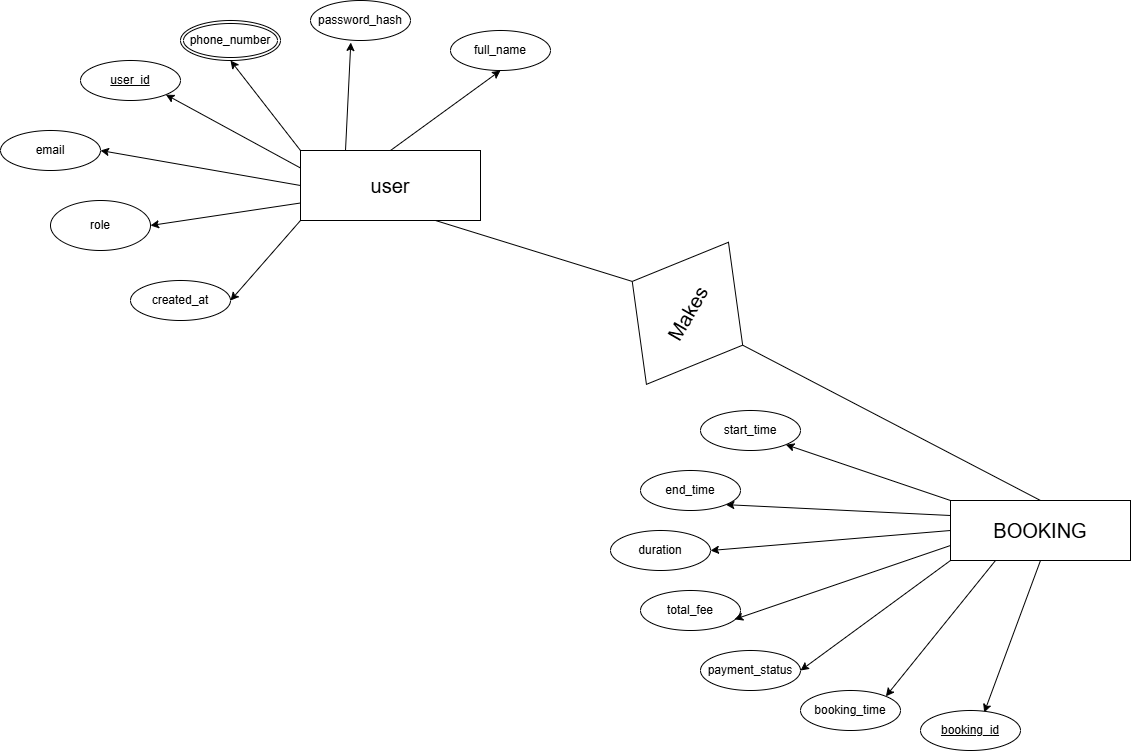

The diagram above was exported from draw.io. Its source (the exported page's mxGraphModel, read from the mxfile embedded in the PNG):
<mxGraphModel dx="1925" dy="1691" grid="1" gridSize="10" guides="1" tooltips="1" connect="1" arrows="1" fold="1" page="1" pageScale="1" pageWidth="850" pageHeight="1100" math="0" shadow="0">
  <root>
    <mxCell id="0" />
    <mxCell id="1" parent="0" />
    <mxCell id="e2ms6KQagvzlUy9uoa7I-13" edge="1" parent="1" source="e2ms6KQagvzlUy9uoa7I-1" style="rounded=0;orthogonalLoop=1;jettySize=auto;html=1;entryX=0.637;entryY=0.05;entryDx=0;entryDy=0;entryPerimeter=0;exitX=0.5;exitY=1;exitDx=0;exitDy=0;" target="e2ms6KQagvzlUy9uoa7I-3">
      <mxGeometry relative="1" as="geometry">
        <mxPoint x="460" y="510" as="sourcePoint" />
      </mxGeometry>
    </mxCell>
    <mxCell id="e2ms6KQagvzlUy9uoa7I-14" edge="1" parent="1" source="e2ms6KQagvzlUy9uoa7I-1" style="rounded=0;orthogonalLoop=1;jettySize=auto;html=1;exitX=0;exitY=0;exitDx=0;exitDy=0;entryX=1;entryY=1;entryDx=0;entryDy=0;" target="e2ms6KQagvzlUy9uoa7I-4">
      <mxGeometry relative="1" as="geometry" />
    </mxCell>
    <mxCell id="e2ms6KQagvzlUy9uoa7I-16" edge="1" parent="1" source="e2ms6KQagvzlUy9uoa7I-1" style="rounded=0;orthogonalLoop=1;jettySize=auto;html=1;exitX=0;exitY=0.25;exitDx=0;exitDy=0;entryX=1;entryY=1;entryDx=0;entryDy=0;" target="e2ms6KQagvzlUy9uoa7I-5">
      <mxGeometry relative="1" as="geometry" />
    </mxCell>
    <mxCell id="e2ms6KQagvzlUy9uoa7I-17" edge="1" parent="1" source="e2ms6KQagvzlUy9uoa7I-1" style="rounded=0;orthogonalLoop=1;jettySize=auto;html=1;exitX=0;exitY=0.5;exitDx=0;exitDy=0;entryX=1;entryY=0.5;entryDx=0;entryDy=0;" target="e2ms6KQagvzlUy9uoa7I-7">
      <mxGeometry relative="1" as="geometry" />
    </mxCell>
    <mxCell id="e2ms6KQagvzlUy9uoa7I-19" edge="1" parent="1" source="e2ms6KQagvzlUy9uoa7I-1" style="rounded=0;orthogonalLoop=1;jettySize=auto;html=1;exitX=0;exitY=1;exitDx=0;exitDy=0;entryX=1;entryY=0.5;entryDx=0;entryDy=0;" target="e2ms6KQagvzlUy9uoa7I-9">
      <mxGeometry relative="1" as="geometry" />
    </mxCell>
    <mxCell id="e2ms6KQagvzlUy9uoa7I-20" edge="1" parent="1" source="e2ms6KQagvzlUy9uoa7I-1" style="rounded=0;orthogonalLoop=1;jettySize=auto;html=1;exitX=0.25;exitY=1;exitDx=0;exitDy=0;entryX=1;entryY=0;entryDx=0;entryDy=0;" target="e2ms6KQagvzlUy9uoa7I-6">
      <mxGeometry relative="1" as="geometry" />
    </mxCell>
    <mxCell id="e2ms6KQagvzlUy9uoa7I-37" edge="1" parent="1" source="e2ms6KQagvzlUy9uoa7I-38" style="rounded=0;orthogonalLoop=1;jettySize=auto;html=1;exitX=0.5;exitY=0;exitDx=0;exitDy=0;entryX=0.75;entryY=1;entryDx=0;entryDy=0;endArrow=none;endFill=0;" target="e2ms6KQagvzlUy9uoa7I-21">
      <mxGeometry relative="1" as="geometry" />
    </mxCell>
    <mxCell id="e2ms6KQagvzlUy9uoa7I-1" parent="1" style="whiteSpace=wrap;html=1;align=center;" value="&lt;font style=&quot;font-size: 20px;&quot;&gt;BOOKING&lt;/font&gt;" vertex="1">
      <mxGeometry height="60" width="180" x="390" y="410" as="geometry" />
    </mxCell>
    <mxCell id="e2ms6KQagvzlUy9uoa7I-3" parent="1" style="ellipse;whiteSpace=wrap;html=1;align=center;fontStyle=4;" value="booking_id" vertex="1">
      <mxGeometry height="40" width="100" x="360" y="620" as="geometry" />
    </mxCell>
    <mxCell id="e2ms6KQagvzlUy9uoa7I-4" parent="1" style="ellipse;whiteSpace=wrap;html=1;align=center;" value="start_time" vertex="1">
      <mxGeometry height="40" width="100" x="140" y="320" as="geometry" />
    </mxCell>
    <mxCell id="e2ms6KQagvzlUy9uoa7I-5" parent="1" style="ellipse;whiteSpace=wrap;html=1;align=center;" value="end_time" vertex="1">
      <mxGeometry height="40" width="100" x="80" y="380" as="geometry" />
    </mxCell>
    <mxCell id="e2ms6KQagvzlUy9uoa7I-6" parent="1" style="ellipse;whiteSpace=wrap;html=1;align=center;" value="booking_time" vertex="1">
      <mxGeometry height="40" width="100" x="240" y="600" as="geometry" />
    </mxCell>
    <mxCell id="e2ms6KQagvzlUy9uoa7I-7" parent="1" style="ellipse;whiteSpace=wrap;html=1;align=center;" value="duration" vertex="1">
      <mxGeometry height="40" width="100" x="50" y="440" as="geometry" />
    </mxCell>
    <mxCell id="e2ms6KQagvzlUy9uoa7I-8" parent="1" style="ellipse;whiteSpace=wrap;html=1;align=center;" value="total_fee" vertex="1">
      <mxGeometry height="40" width="100" x="80" y="500" as="geometry" />
    </mxCell>
    <mxCell id="e2ms6KQagvzlUy9uoa7I-9" parent="1" style="ellipse;whiteSpace=wrap;html=1;align=center;" value="payment_status" vertex="1">
      <mxGeometry height="40" width="100" x="140" y="560" as="geometry" />
    </mxCell>
    <mxCell id="e2ms6KQagvzlUy9uoa7I-18" edge="1" parent="1" source="e2ms6KQagvzlUy9uoa7I-1" style="rounded=0;orthogonalLoop=1;jettySize=auto;html=1;exitX=0;exitY=0.75;exitDx=0;exitDy=0;entryX=0.941;entryY=0.721;entryDx=0;entryDy=0;entryPerimeter=0;" target="e2ms6KQagvzlUy9uoa7I-8">
      <mxGeometry relative="1" as="geometry" />
    </mxCell>
    <mxCell id="e2ms6KQagvzlUy9uoa7I-30" edge="1" parent="1" source="e2ms6KQagvzlUy9uoa7I-21" style="rounded=0;orthogonalLoop=1;jettySize=auto;html=1;exitX=0;exitY=0.5;exitDx=0;exitDy=0;entryX=1;entryY=0.5;entryDx=0;entryDy=0;" target="e2ms6KQagvzlUy9uoa7I-28">
      <mxGeometry relative="1" as="geometry" />
    </mxCell>
    <mxCell id="e2ms6KQagvzlUy9uoa7I-31" edge="1" parent="1" source="e2ms6KQagvzlUy9uoa7I-21" style="rounded=0;orthogonalLoop=1;jettySize=auto;html=1;exitX=0;exitY=0.75;exitDx=0;exitDy=0;entryX=1;entryY=0.5;entryDx=0;entryDy=0;" target="e2ms6KQagvzlUy9uoa7I-25">
      <mxGeometry relative="1" as="geometry" />
    </mxCell>
    <mxCell id="e2ms6KQagvzlUy9uoa7I-32" edge="1" parent="1" source="e2ms6KQagvzlUy9uoa7I-21" style="rounded=0;orthogonalLoop=1;jettySize=auto;html=1;exitX=0;exitY=1;exitDx=0;exitDy=0;entryX=1;entryY=0.5;entryDx=0;entryDy=0;" target="e2ms6KQagvzlUy9uoa7I-23">
      <mxGeometry relative="1" as="geometry" />
    </mxCell>
    <mxCell id="e2ms6KQagvzlUy9uoa7I-33" edge="1" parent="1" source="e2ms6KQagvzlUy9uoa7I-21" style="rounded=0;orthogonalLoop=1;jettySize=auto;html=1;exitX=0.5;exitY=0;exitDx=0;exitDy=0;entryX=0.5;entryY=1;entryDx=0;entryDy=0;" target="e2ms6KQagvzlUy9uoa7I-27">
      <mxGeometry relative="1" as="geometry" />
    </mxCell>
    <mxCell id="e2ms6KQagvzlUy9uoa7I-34" edge="1" parent="1" source="e2ms6KQagvzlUy9uoa7I-21" style="rounded=0;orthogonalLoop=1;jettySize=auto;html=1;exitX=0;exitY=0.25;exitDx=0;exitDy=0;entryX=1;entryY=1;entryDx=0;entryDy=0;" target="e2ms6KQagvzlUy9uoa7I-22">
      <mxGeometry relative="1" as="geometry" />
    </mxCell>
    <mxCell id="e2ms6KQagvzlUy9uoa7I-35" edge="1" parent="1" source="e2ms6KQagvzlUy9uoa7I-21" style="rounded=0;orthogonalLoop=1;jettySize=auto;html=1;exitX=0;exitY=0;exitDx=0;exitDy=0;entryX=0.5;entryY=1;entryDx=0;entryDy=0;" target="e2ms6KQagvzlUy9uoa7I-40">
      <mxGeometry relative="1" as="geometry">
        <mxPoint x="-320" y="-29.999999999999773" as="targetPoint" />
      </mxGeometry>
    </mxCell>
    <mxCell id="e2ms6KQagvzlUy9uoa7I-21" parent="1" style="whiteSpace=wrap;html=1;align=center;" value="&lt;font style=&quot;font-size: 20px;&quot;&gt;user&lt;/font&gt;" vertex="1">
      <mxGeometry height="70" width="180" x="-260" y="60" as="geometry" />
    </mxCell>
    <mxCell id="e2ms6KQagvzlUy9uoa7I-22" parent="1" style="ellipse;whiteSpace=wrap;html=1;align=center;fontStyle=4;" value="user_id" vertex="1">
      <mxGeometry height="40" width="100" x="-480" y="-30" as="geometry" />
    </mxCell>
    <mxCell id="e2ms6KQagvzlUy9uoa7I-23" parent="1" style="ellipse;whiteSpace=wrap;html=1;align=center;" value="created_at" vertex="1">
      <mxGeometry height="40" width="100" x="-430" y="190" as="geometry" />
    </mxCell>
    <mxCell id="e2ms6KQagvzlUy9uoa7I-25" parent="1" style="ellipse;whiteSpace=wrap;html=1;align=center;" value="role" vertex="1">
      <mxGeometry height="50" width="100" x="-510" y="110" as="geometry" />
    </mxCell>
    <mxCell id="e2ms6KQagvzlUy9uoa7I-26" parent="1" style="ellipse;whiteSpace=wrap;html=1;align=center;" value="password_hash" vertex="1">
      <mxGeometry height="40" width="100" x="-250" y="-90" as="geometry" />
    </mxCell>
    <mxCell id="e2ms6KQagvzlUy9uoa7I-27" parent="1" style="ellipse;whiteSpace=wrap;html=1;align=center;" value="full_name" vertex="1">
      <mxGeometry height="40" width="100" x="-110" y="-60" as="geometry" />
    </mxCell>
    <mxCell id="e2ms6KQagvzlUy9uoa7I-28" parent="1" style="ellipse;whiteSpace=wrap;html=1;align=center;" value="email" vertex="1">
      <mxGeometry height="40" width="100" x="-560" y="40" as="geometry" />
    </mxCell>
    <mxCell id="e2ms6KQagvzlUy9uoa7I-36" edge="1" parent="1" source="e2ms6KQagvzlUy9uoa7I-21" style="rounded=0;orthogonalLoop=1;jettySize=auto;html=1;exitX=0.25;exitY=0;exitDx=0;exitDy=0;entryX=0.403;entryY=1.05;entryDx=0;entryDy=0;entryPerimeter=0;" target="e2ms6KQagvzlUy9uoa7I-26">
      <mxGeometry relative="1" as="geometry" />
    </mxCell>
    <mxCell id="e2ms6KQagvzlUy9uoa7I-39" edge="1" parent="1" source="e2ms6KQagvzlUy9uoa7I-1" style="rounded=0;orthogonalLoop=1;jettySize=auto;html=1;exitX=0.5;exitY=0;exitDx=0;exitDy=0;entryX=0.5;entryY=1;entryDx=0;entryDy=0;endArrow=none;endFill=0;" target="e2ms6KQagvzlUy9uoa7I-38" value="">
      <mxGeometry relative="1" as="geometry">
        <mxPoint x="480" y="410" as="sourcePoint" />
        <mxPoint x="-125" y="130" as="targetPoint" />
      </mxGeometry>
    </mxCell>
    <mxCell id="e2ms6KQagvzlUy9uoa7I-38" parent="1" style="shape=rhombus;perimeter=rhombusPerimeter;whiteSpace=wrap;html=1;align=center;rotation=-60;" value="&lt;font style=&quot;font-size: 20px;&quot;&gt;Makes&lt;/font&gt;" vertex="1">
      <mxGeometry height="127.5" width="164.07" x="44.91" y="159.05" as="geometry" />
    </mxCell>
    <mxCell id="e2ms6KQagvzlUy9uoa7I-40" parent="1" style="ellipse;shape=doubleEllipse;margin=3;whiteSpace=wrap;html=1;align=center;" value="phone_number" vertex="1">
      <mxGeometry height="40" width="100" x="-380" y="-70" as="geometry" />
    </mxCell>
  </root>
</mxGraphModel>